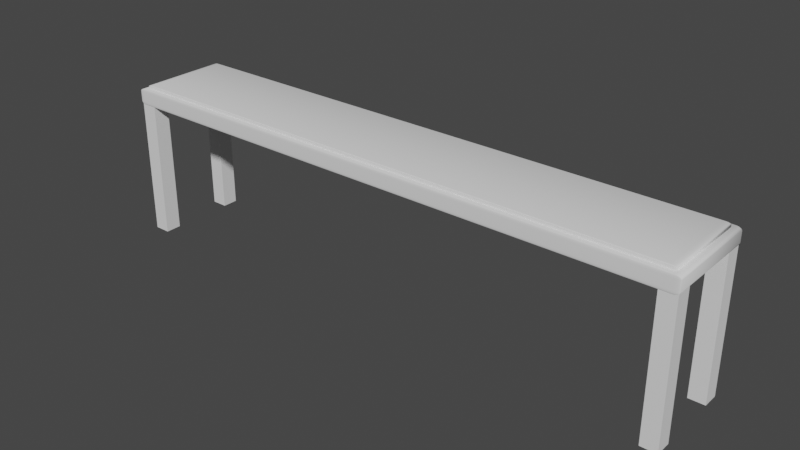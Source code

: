 # Source: Bar_bench.blend  (saved by Blender 2.80.74; exported with 4.5.12 LTS)
import bpy
from mathutils import Matrix  # noqa: F401  (used for matrix-valued properties, if any)

bpy.ops.wm.read_factory_settings(use_empty=True)
scene = bpy.context.scene
scene.name = 'Scene'

# ---- collections
col_collection = bpy.data.collections.new('Collection'); scene.collection.children.link(col_collection)

# ---- world
world_world = bpy.data.worlds.new('World'); scene.world = world_world
world_world.use_nodes = True; world_world.node_tree.nodes.clear()
_N = world_world.node_tree.nodes; _L = world_world.node_tree.links
n0 = _N.new('ShaderNodeOutputWorld'); n0.name = 'World Output'; n0.location = (300, 300)
n1 = _N.new('ShaderNodeBackground'); n1.name = 'Background'; n1.location = (10, 300)
n1.inputs[0].default_value = (0.05088, 0.05088, 0.05088, 1.0)
_L.new(n1.outputs[0], n0.inputs[0])
n0.is_active_output = True
world_world.color = (0.05088, 0.05088, 0.05088)
world_world.use_sun_shadow = False
world_world.sun_shadow_jitter_overblur = 0.0

# ---- meshes
me_cube_007 = bpy.data.meshes.new('Cube.007')
me_cube_007.from_pydata([(-1.0, -1.0, -1.0), (-1.0, -1.0, 1.0), (-1.0, 1.0, -1.0), (-1.0, 1.0, 1.0), (1.0, -1.0, -1.0), (1.0, -1.0, 1.0), (1.0, 1.0, -1.0), (1.0, 1.0, 1.0), (-0.5624, 10.95, 1.01), (-0.5624, 10.87, 0.9646), (-1.257, 10.87, 1.01), (-0.5624, 10.94, 0.9959), (-0.5624, 10.93, 0.9832), (-0.7772, 10.94, 1.01), (-0.7829, 10.94, 0.9954), (-0.7757, 10.93, 0.9839), (-0.9709, 10.93, 1.01), (-0.9618, 10.93, 0.9959), (-0.9302, 10.92, 0.9859), (-0.7772, 10.87, 0.9668), (-0.9709, 10.87, 0.9732), (-0.5624, 10.9, 0.9668), (-0.7842, 10.9, 0.9694), (-0.9615, 10.9, 0.9755), (-0.5624, 10.92, 0.9732), (-0.7763, 10.91, 0.9755), (-0.9302, 10.91, 0.9798), (-1.223, 10.9, 1.01), (-1.125, 10.92, 1.01), (-1.223, 10.87, 0.9959), (-1.183, 10.9, 0.9955), (-1.09, 10.91, 0.996), (-1.125, 10.87, 0.9832), (-1.089, 10.9, 0.9838), (-1.023, 10.91, 0.9859), (-0.5624, 10.87, 1.197), (-0.5624, 10.95, 1.152), (-1.257, 10.87, 1.152), (-0.5624, 10.9, 1.195), (-0.5624, 10.92, 1.188), (-0.7772, 10.87, 1.195), (-0.7829, 10.9, 1.192), (-0.7757, 10.91, 1.186), (-0.9709, 10.87, 1.188), (-0.9618, 10.9, 1.186), (-0.9302, 10.91, 1.182), (-0.7772, 10.94, 1.152), (-0.9709, 10.93, 1.152), (-0.5624, 10.94, 1.166), (-0.7842, 10.94, 1.166), (-0.9615, 10.93, 1.166), (-0.5624, 10.93, 1.178), (-0.7763, 10.93, 1.178), (-0.9302, 10.92, 1.176), (-1.223, 10.87, 1.166), (-1.125, 10.87, 1.178), (-1.223, 10.9, 1.152), (-1.183, 10.9, 1.166), (-1.09, 10.9, 1.178), (-1.125, 10.92, 1.152), (-1.089, 10.91, 1.166), (-1.023, 10.91, 1.176), (-1.257, -0.9788, 1.01), (-0.5624, -0.9788, 0.9646), (-0.5624, -1.053, 1.01), (-1.223, -0.9788, 0.9959), (-1.125, -0.9788, 0.9832), (-1.223, -1.002, 1.01), (-1.183, -1.002, 0.9954), (-1.09, -1.002, 0.9839), (-1.125, -1.023, 1.01), (-1.089, -1.022, 0.9959), (-1.023, -1.018, 0.9859), (-0.5624, -1.002, 0.9668), (-0.5624, -1.023, 0.9732), (-0.7772, -0.9788, 0.9668), (-0.7829, -1.003, 0.9694), (-0.7757, -1.022, 0.9755), (-0.9709, -0.9788, 0.9732), (-0.9618, -1.002, 0.9755), (-0.9302, -1.018, 0.9798), (-0.7772, -1.05, 1.01), (-0.9709, -1.039, 1.01), (-0.5624, -1.05, 0.9959), (-0.7842, -1.045, 0.9955), (-0.9615, -1.035, 0.996), (-0.5624, -1.039, 0.9832), (-0.7763, -1.035, 0.9838), (-0.9302, -1.028, 0.9859), (-1.257, -0.9788, 1.152), (-0.5624, -1.053, 1.152), (-0.5624, -0.9788, 1.197), (-1.223, -1.002, 1.152), (-1.125, -1.023, 1.152), (-1.223, -0.9788, 1.166), (-1.183, -1.003, 1.166), (-1.09, -1.022, 1.166), (-1.125, -0.9788, 1.178), (-1.089, -1.002, 1.178), (-1.023, -1.018, 1.176), (-0.5624, -1.05, 1.166), (-0.5624, -1.039, 1.178), (-0.7772, -1.05, 1.152), (-0.7829, -1.045, 1.166), (-0.7757, -1.035, 1.178), (-0.9709, -1.039, 1.152), (-0.9618, -1.035, 1.166), (-0.9302, -1.028, 1.176), (-0.7772, -0.9788, 1.195), (-0.9709, -0.9788, 1.188), (-0.5624, -1.002, 1.195), (-0.7842, -1.002, 1.192), (-0.9615, -1.002, 1.186), (-0.5624, -1.023, 1.188), (-0.7763, -1.022, 1.186), (-0.9302, -1.018, 1.182), (70.05, 10.95, 1.01), (70.74, 10.87, 1.01), (70.05, 10.87, 0.9646), (70.26, 10.94, 1.01), (70.46, 10.93, 1.01), (70.05, 10.94, 0.9959), (70.27, 10.94, 0.9955), (70.45, 10.93, 0.996), (70.05, 10.93, 0.9832), (70.26, 10.93, 0.9838), (70.42, 10.92, 0.9859), (70.71, 10.87, 0.9959), (70.61, 10.87, 0.9832), (70.71, 10.9, 1.01), (70.67, 10.9, 0.9954), (70.58, 10.9, 0.9839), (70.61, 10.92, 1.01), (70.57, 10.91, 0.9959), (70.51, 10.91, 0.9859), (70.05, 10.9, 0.9668), (70.05, 10.92, 0.9732), (70.26, 10.87, 0.9668), (70.27, 10.9, 0.9694), (70.26, 10.91, 0.9755), (70.46, 10.87, 0.9732), (70.45, 10.9, 0.9755), (70.42, 10.91, 0.9798), (70.74, 10.87, 1.152), (70.05, 10.95, 1.152), (70.05, 10.87, 1.197), (70.71, 10.9, 1.152), (70.61, 10.92, 1.152), (70.71, 10.87, 1.166), (70.67, 10.9, 1.166), (70.58, 10.91, 1.166), (70.61, 10.87, 1.178), (70.57, 10.9, 1.178), (70.51, 10.91, 1.176), (70.05, 10.94, 1.166), (70.05, 10.93, 1.178), (70.26, 10.94, 1.152), (70.27, 10.94, 1.166), (70.26, 10.93, 1.178), (70.46, 10.93, 1.152), (70.45, 10.93, 1.166), (70.42, 10.92, 1.176), (70.26, 10.87, 1.195), (70.46, 10.87, 1.188), (70.05, 10.9, 1.195), (70.27, 10.9, 1.192), (70.45, 10.9, 1.186), (70.05, 10.92, 1.188), (70.26, 10.91, 1.186), (70.42, 10.91, 1.182), (70.74, -0.9788, 1.01), (70.05, -1.053, 1.01), (70.05, -0.9788, 0.9646), (70.71, -1.002, 1.01), (70.61, -1.023, 1.01), (70.71, -0.9788, 0.9959), (70.67, -1.003, 0.9955), (70.58, -1.022, 0.996), (70.61, -0.9788, 0.9832), (70.57, -1.002, 0.9838), (70.51, -1.018, 0.9859), (70.05, -1.05, 0.9959), (70.05, -1.039, 0.9832), (70.26, -1.05, 1.01), (70.27, -1.045, 0.9954), (70.26, -1.035, 0.9839), (70.46, -1.039, 1.01), (70.45, -1.035, 0.9959), (70.42, -1.028, 0.9859), (70.26, -0.9788, 0.9668), (70.46, -0.9788, 0.9732), (70.05, -1.002, 0.9668), (70.27, -1.002, 0.9694), (70.45, -1.002, 0.9755), (70.05, -1.023, 0.9732), (70.26, -1.022, 0.9755), (70.42, -1.018, 0.9798), (70.05, -0.9788, 1.197), (70.05, -1.053, 1.152), (70.74, -0.9788, 1.152), (70.05, -1.002, 1.195), (70.05, -1.023, 1.188), (70.26, -0.9788, 1.195), (70.27, -1.003, 1.192), (70.26, -1.022, 1.186), (70.46, -0.9788, 1.188), (70.45, -1.002, 1.186), (70.42, -1.018, 1.182), (70.26, -1.05, 1.152), (70.46, -1.039, 1.152), (70.05, -1.05, 1.166), (70.27, -1.045, 1.166), (70.45, -1.035, 1.166), (70.05, -1.039, 1.178), (70.26, -1.035, 1.178), (70.42, -1.028, 1.176), (70.71, -0.9788, 1.166), (70.61, -0.9788, 1.178), (70.71, -1.002, 1.152), (70.67, -1.002, 1.166), (70.58, -1.002, 1.178), (70.61, -1.023, 1.152), (70.57, -1.022, 1.166), (70.51, -1.018, 1.176), (-1.0, 8.761, -1.0), (-1.0, 8.761, 1.0), (-1.0, 10.76, -1.0), (-1.0, 10.76, 1.0), (1.0, 8.761, -1.0), (1.0, 8.761, 1.0), (1.0, 10.76, -1.0), (1.0, 10.76, 1.0), (68.66, 8.761, -1.0), (68.66, 8.761, 1.0), (68.66, 10.76, -1.0), (68.66, 10.76, 1.0), (70.66, 8.761, -1.0), (70.66, 8.761, 1.0), (70.66, 10.76, -1.0), (70.66, 10.76, 1.0), (68.66, -1.0, -1.0), (68.66, -1.0, 1.0), (68.66, 1.0, -1.0), (68.66, 1.0, 1.0), (70.66, -1.0, -1.0), (70.66, -1.0, 1.0), (70.66, 1.0, -1.0), (70.66, 1.0, 1.0)], [], [(0, 1, 3, 2), (2, 3, 7, 6), (6, 7, 5, 4), (4, 5, 1, 0), (2, 6, 4, 0), (7, 3, 1, 5), (145, 35, 91, 197), (199, 170, 117, 143), (90, 64, 171, 198), (9, 118, 172, 63), (37, 10, 62, 89), (8, 11, 14, 13), (11, 12, 15, 14), (12, 24, 25, 15), (13, 14, 17, 16), (14, 15, 18, 17), (15, 25, 26, 18), (9, 19, 22, 21), (19, 20, 23, 22), (20, 32, 33, 23), (21, 22, 25, 24), (22, 23, 26, 25), (23, 33, 34, 26), (10, 27, 30, 29), (27, 28, 31, 30), (28, 16, 17, 31), (29, 30, 33, 32), (30, 31, 34, 33), (31, 17, 18, 34), (18, 26, 34), (35, 38, 41, 40), (38, 39, 42, 41), (39, 51, 52, 42), (40, 41, 44, 43), (41, 42, 45, 44), (42, 52, 53, 45), (36, 46, 49, 48), (46, 47, 50, 49), (47, 59, 60, 50), (48, 49, 52, 51), (49, 50, 53, 52), (50, 60, 61, 53), (37, 54, 57, 56), (54, 55, 58, 57), (55, 43, 44, 58), (56, 57, 60, 59), (57, 58, 61, 60), (58, 44, 45, 61), (45, 53, 61), (62, 65, 68, 67), (65, 66, 69, 68), (66, 78, 79, 69), (67, 68, 71, 70), (68, 69, 72, 71), (69, 79, 80, 72), (63, 73, 76, 75), (73, 74, 77, 76), (74, 86, 87, 77), (75, 76, 79, 78), (76, 77, 80, 79), (77, 87, 88, 80), (64, 81, 84, 83), (81, 82, 85, 84), (82, 70, 71, 85), (83, 84, 87, 86), (84, 85, 88, 87), (85, 71, 72, 88), (72, 80, 88), (89, 92, 95, 94), (92, 93, 96, 95), (93, 105, 106, 96), (94, 95, 98, 97), (95, 96, 99, 98), (96, 106, 107, 99), (90, 100, 103, 102), (100, 101, 104, 103), (101, 113, 114, 104), (102, 103, 106, 105), (103, 104, 107, 106), (104, 114, 115, 107), (91, 108, 111, 110), (108, 109, 112, 111), (109, 97, 98, 112), (110, 111, 114, 113), (111, 112, 115, 114), (112, 98, 99, 115), (99, 107, 115), (116, 119, 122, 121), (119, 120, 123, 122), (120, 132, 133, 123), (121, 122, 125, 124), (122, 123, 126, 125), (123, 133, 134, 126), (117, 127, 130, 129), (127, 128, 131, 130), (128, 140, 141, 131), (129, 130, 133, 132), (130, 131, 134, 133), (131, 141, 142, 134), (118, 135, 138, 137), (135, 136, 139, 138), (136, 124, 125, 139), (137, 138, 141, 140), (138, 139, 142, 141), (139, 125, 126, 142), (126, 134, 142), (143, 146, 149, 148), (146, 147, 150, 149), (147, 159, 160, 150), (148, 149, 152, 151), (149, 150, 153, 152), (150, 160, 161, 153), (144, 154, 157, 156), (154, 155, 158, 157), (155, 167, 168, 158), (156, 157, 160, 159), (157, 158, 161, 160), (158, 168, 169, 161), (145, 162, 165, 164), (162, 163, 166, 165), (163, 151, 152, 166), (164, 165, 168, 167), (165, 166, 169, 168), (166, 152, 153, 169), (153, 161, 169), (170, 173, 176, 175), (173, 174, 177, 176), (174, 186, 187, 177), (175, 176, 179, 178), (176, 177, 180, 179), (177, 187, 188, 180), (171, 181, 184, 183), (181, 182, 185, 184), (182, 194, 195, 185), (183, 184, 187, 186), (184, 185, 188, 187), (185, 195, 196, 188), (172, 189, 192, 191), (189, 190, 193, 192), (190, 178, 179, 193), (191, 192, 195, 194), (192, 193, 196, 195), (193, 179, 180, 196), (180, 188, 196), (197, 200, 203, 202), (200, 201, 204, 203), (201, 213, 214, 204), (202, 203, 206, 205), (203, 204, 207, 206), (204, 214, 215, 207), (198, 208, 211, 210), (208, 209, 212, 211), (209, 221, 222, 212), (210, 211, 214, 213), (211, 212, 215, 214), (212, 222, 223, 215), (199, 216, 219, 218), (216, 217, 220, 219), (217, 205, 206, 220), (218, 219, 222, 221), (219, 220, 223, 222), (220, 206, 207, 223), (207, 215, 223), (145, 197, 202, 162), (162, 202, 205, 163), (163, 205, 217, 151), (151, 217, 216, 148), (148, 216, 199, 143), (35, 145, 164, 38), (38, 164, 167, 39), (39, 167, 155, 51), (51, 155, 154, 48), (48, 154, 144, 36), (10, 37, 56, 27), (27, 56, 59, 28), (28, 59, 47, 16), (16, 47, 46, 13), (13, 46, 36, 8), (198, 171, 183, 208), (208, 183, 186, 209), (209, 186, 174, 221), (221, 174, 173, 218), (218, 173, 170, 199), (64, 90, 102, 81), (81, 102, 105, 82), (82, 105, 93, 70), (70, 93, 92, 67), (67, 92, 89, 62), (116, 144, 156, 119), (119, 156, 159, 120), (120, 159, 147, 132), (132, 147, 146, 129), (129, 146, 143, 117), (63, 172, 191, 73), (73, 191, 194, 74), (74, 194, 182, 86), (86, 182, 181, 83), (83, 181, 171, 64), (9, 63, 75, 19), (19, 75, 78, 20), (20, 78, 66, 32), (32, 66, 65, 29), (29, 65, 62, 10), (197, 91, 110, 200), (200, 110, 113, 201), (201, 113, 101, 213), (213, 101, 100, 210), (210, 100, 90, 198), (172, 118, 137, 189), (189, 137, 140, 190), (190, 140, 128, 178), (178, 128, 127, 175), (175, 127, 117, 170), (118, 9, 21, 135), (135, 21, 24, 136), (136, 24, 12, 124), (124, 12, 11, 121), (121, 11, 8, 116), (91, 35, 40, 108), (108, 40, 43, 109), (109, 43, 55, 97), (97, 55, 54, 94), (94, 54, 37, 89), (144, 116, 8, 36), (224, 225, 227, 226), (226, 227, 231, 230), (230, 231, 229, 228), (228, 229, 225, 224), (226, 230, 228, 224), (231, 227, 225, 229), (232, 233, 235, 234), (234, 235, 239, 238), (238, 239, 237, 236), (236, 237, 233, 232), (234, 238, 236, 232), (239, 235, 233, 237), (240, 241, 243, 242), (242, 243, 247, 246), (246, 247, 245, 244), (244, 245, 241, 240), (242, 246, 244, 240), (247, 243, 241, 245)])
me_cube_007.polygons.foreach_set('use_smooth', [0, 0, 0, 0, 0, 0, 1, 1, 1, 1, 1, 1, 1, 1, 1, 1, 1, 1, 1, 1, 1, 1, 1, 1, 1, 1, 1, 1, 1, 1, 1, 1, 1, 1, 1, 1, 1, 1, 1, 1, 1, 1, 1, 1, 1, 1, 1, 1, 1, 1, 1, 1, 1, 1, 1, 1, 1, 1, 1, 1, 1, 1, 1, 1, 1, 1, 1, 1, 1, 1, 1, 1, 1, 1, 1, 1, 1, 1, 1, 1, 1, 1, 1, 1, 1, 1, 1, 1, 1, 1, 1, 1, 1, 1, 1, 1, 1, 1, 1, 1, 1, 1, 1, 1, 1, 1, 1, 1, 1, 1, 1, 1, 1, 1, 1, 1, 1, 1, 1, 1, 1, 1, 1, 1, 1, 1, 1, 1, 1, 1, 1, 1, 1, 1, 1, 1, 1, 1, 1, 1, 1, 1, 1, 1, 1, 1, 1, 1, 1, 1, 1, 1, 1, 1, 1, 1, 1, 1, 1, 1, 1, 1, 1, 1, 1, 1, 1, 1, 1, 1, 1, 1, 1, 1, 1, 1, 1, 1, 1, 1, 1, 1, 1, 1, 1, 1, 1, 1, 1, 1, 1, 1, 1, 1, 1, 1, 1, 1, 1, 1, 1, 1, 1, 1, 1, 1, 1, 1, 1, 1, 1, 1, 1, 1, 1, 1, 1, 1, 1, 1, 1, 1, 1, 1, 0, 0, 0, 0, 0, 0, 0, 0, 0, 0, 0, 0, 0, 0, 0, 0, 0, 0])
_uv = me_cube_007.uv_layers.new(name='UVMap')
_uv.uv.foreach_set('vector', [0.375, 0.0, 0.625, 0.0, 0.625, 0.25, 0.375, 0.25, 0.375, 0.25, 0.625, 0.25, 0.625, 0.5, 0.375, 0.5, 0.375, 0.5, 0.625, 0.5, 0.625, 0.75, 0.375, 0.75, 0.375, 0.75, 0.625, 0.75, 0.625, 1.0, 0.375, 1.0, 0.125, 0.5, 0.375, 0.5, 0.375, 0.75, 0.125, 0.75, 0.625, 0.5, 0.875, 0.5, 0.875, 0.75, 0.625, 0.75, 0.3774, 0.7516, 0.6226, 0.7516, 0.6226, 0.9984, 0.3774, 0.9984, 0.4237, 0.5016, 0.5763, 0.5016, 0.5763, 0.7484, 0.4237, 0.7484, 0.4237, 0.2524, 0.5763, 0.2524, 0.5763, 0.4976, 0.4237, 0.4976, 0.3774, 0.001552, 0.6226, 0.001552, 0.6226, 0.2484, 0.3774, 0.2484, 0.1737, 0.5016, 0.3263, 0.5016, 0.3263, 0.7484, 0.1737, 0.7484, 0.8263, 0.7476, 0.8413, 0.7476, 0.8418, 0.7484, 0.8263, 0.7483, 0.8413, 0.7476, 0.8549, 0.7476, 0.8542, 0.7483, 0.8418, 0.7484, 0.8549, 0.7476, 0.875, 0.7476, 0.875, 0.7483, 0.8542, 0.7483, 0.8263, 0.7483, 0.8418, 0.7484, 0.8413, 0.749, 0.8263, 0.749, 0.8418, 0.7484, 0.8542, 0.7483, 0.8521, 0.7489, 0.8413, 0.749, 0.8542, 0.7483, 0.875, 0.7483, 0.875, 0.7489, 0.8521, 0.7489, 0.3774, 0.001552, 0.3767, 0.001552, 0.3766, 0.001059, 0.3774, 0.001072, 0.3767, 0.001552, 0.376, 0.001552, 0.376, 0.001076, 0.3766, 0.001059, 0.376, 0.001552, 0.375, 0.001552, 0.375, 0.001074, 0.376, 0.001076, 0.3774, 0.001072, 0.3766, 0.001059, 0.3767, 0.00066, 0.3774, 0.0006398, 0.3766, 0.001059, 0.376, 0.001076, 0.3761, 0.0007307, 0.3767, 0.00066, 0.376, 0.001076, 0.375, 0.001074, 0.375, 0.0007307, 0.3761, 0.0007307, 0.3263, 0.5016, 0.3263, 0.5011, 0.3417, 0.5011, 0.3413, 0.5016, 0.3263, 0.5011, 0.3263, 0.5006, 0.3412, 0.5007, 0.3417, 0.5011, 0.3263, 0.5006, 0.3263, 0.5, 0.3413, 0.5, 0.3412, 0.5007, 0.3413, 0.5016, 0.3417, 0.5011, 0.3543, 0.5011, 0.3549, 0.5016, 0.3417, 0.5011, 0.3412, 0.5007, 0.3521, 0.5007, 0.3543, 0.5011, 0.3412, 0.5007, 0.3413, 0.5, 0.3521, 0.5, 0.3521, 0.5007, 0.8521, 0.7489, 0.875, 0.7489, 0.8521, 0.75, 0.6226, 0.7516, 0.6226, 0.7511, 0.6234, 0.7511, 0.6233, 0.7516, 0.6226, 0.7511, 0.6226, 0.7506, 0.6233, 0.7507, 0.6234, 0.7511, 0.6226, 0.7506, 0.6226, 0.75, 0.6233, 0.75, 0.6233, 0.7507, 0.6233, 0.7516, 0.6234, 0.7511, 0.624, 0.7511, 0.624, 0.7516, 0.6234, 0.7511, 0.6233, 0.7507, 0.6239, 0.7507, 0.624, 0.7511, 0.6233, 0.7507, 0.6233, 0.75, 0.6239, 0.75, 0.6239, 0.7507, 0.6737, 0.7476, 0.6737, 0.7483, 0.6583, 0.7484, 0.6587, 0.7476, 0.6737, 0.7483, 0.6737, 0.749, 0.6588, 0.749, 0.6583, 0.7484, 0.6737, 0.749, 0.6737, 0.75, 0.6587, 0.75, 0.6588, 0.749, 0.6587, 0.7476, 0.6583, 0.7484, 0.6457, 0.7483, 0.6451, 0.7476, 0.6583, 0.7484, 0.6588, 0.749, 0.6479, 0.7489, 0.6457, 0.7483, 0.6588, 0.749, 0.6587, 0.75, 0.6479, 0.75, 0.6479, 0.7489, 0.1737, 0.5016, 0.1587, 0.5016, 0.1582, 0.5011, 0.1737, 0.5011, 0.1587, 0.5016, 0.1451, 0.5016, 0.1458, 0.5011, 0.1582, 0.5011, 0.1451, 0.5016, 0.125, 0.5016, 0.125, 0.5011, 0.1458, 0.5011, 0.1737, 0.5011, 0.1582, 0.5011, 0.1587, 0.5007, 0.1737, 0.5006, 0.1582, 0.5011, 0.1458, 0.5011, 0.1479, 0.5007, 0.1587, 0.5007, 0.1458, 0.5011, 0.125, 0.5011, 0.125, 0.5007, 0.1479, 0.5007, 0.6239, 0.7507, 0.6239, 0.75, 0.625, 0.7507, 0.3263, 0.7484, 0.3413, 0.7484, 0.3418, 0.7489, 0.3263, 0.7489, 0.3413, 0.7484, 0.3549, 0.7484, 0.3542, 0.7489, 0.3418, 0.7489, 0.3549, 0.7484, 0.375, 0.7484, 0.375, 0.7489, 0.3542, 0.7489, 0.3263, 0.7489, 0.3418, 0.7489, 0.3413, 0.7493, 0.3263, 0.7494, 0.3418, 0.7489, 0.3542, 0.7489, 0.3521, 0.7493, 0.3413, 0.7493, 0.3542, 0.7489, 0.375, 0.7489, 0.375, 0.7493, 0.3521, 0.7493, 0.3774, 0.2484, 0.3774, 0.2489, 0.3766, 0.2489, 0.3767, 0.2484, 0.3774, 0.2489, 0.3774, 0.2494, 0.3767, 0.2493, 0.3766, 0.2489, 0.3774, 0.2494, 0.3774, 0.25, 0.3767, 0.25, 0.3767, 0.2493, 0.3767, 0.2484, 0.3766, 0.2489, 0.376, 0.2489, 0.376, 0.2484, 0.3766, 0.2489, 0.3767, 0.2493, 0.3761, 0.2493, 0.376, 0.2489, 0.3767, 0.2493, 0.3767, 0.25, 0.3761, 0.25, 0.3761, 0.2493, 0.5763, 0.2524, 0.5763, 0.2517, 0.5917, 0.2516, 0.5913, 0.2524, 0.5763, 0.2517, 0.5763, 0.251, 0.5912, 0.251, 0.5917, 0.2516, 0.5763, 0.251, 0.5763, 0.25, 0.5913, 0.25, 0.5912, 0.251, 0.5913, 0.2524, 0.5917, 0.2516, 0.6043, 0.2517, 0.6049, 0.2524, 0.5917, 0.2516, 0.5912, 0.251, 0.6021, 0.2511, 0.6043, 0.2517, 0.5912, 0.251, 0.5913, 0.25, 0.6021, 0.25, 0.6021, 0.2511, 0.3521, 0.7493, 0.375, 0.7493, 0.3521, 0.75, 0.1737, 0.7484, 0.1737, 0.7489, 0.1583, 0.7489, 0.1587, 0.7484, 0.1737, 0.7489, 0.1737, 0.7494, 0.1588, 0.7493, 0.1583, 0.7489, 0.1737, 0.7494, 0.1737, 0.75, 0.1587, 0.75, 0.1588, 0.7493, 0.1587, 0.7484, 0.1583, 0.7489, 0.1457, 0.7489, 0.1451, 0.7484, 0.1583, 0.7489, 0.1588, 0.7493, 0.1479, 0.7493, 0.1457, 0.7489, 0.1588, 0.7493, 0.1587, 0.75, 0.1479, 0.75, 0.1479, 0.7493, 0.4237, 0.2524, 0.4087, 0.2524, 0.4082, 0.2516, 0.4237, 0.2517, 0.4087, 0.2524, 0.3951, 0.2524, 0.3958, 0.2517, 0.4082, 0.2516, 0.3951, 0.2524, 0.375, 0.2524, 0.375, 0.2517, 0.3958, 0.2517, 0.4237, 0.2517, 0.4082, 0.2516, 0.4087, 0.251, 0.4237, 0.251, 0.4082, 0.2516, 0.3958, 0.2517, 0.3979, 0.2511, 0.4087, 0.251, 0.3958, 0.2517, 0.375, 0.2517, 0.375, 0.2511, 0.3979, 0.2511, 0.6226, 0.9984, 0.6233, 0.9984, 0.6234, 0.9989, 0.6226, 0.9989, 0.6233, 0.9984, 0.624, 0.9984, 0.624, 0.9989, 0.6234, 0.9989, 0.624, 0.9984, 0.625, 0.9984, 0.625, 0.9989, 0.624, 0.9989, 0.6226, 0.9989, 0.6234, 0.9989, 0.6233, 0.9993, 0.6226, 0.9994, 0.6234, 0.9989, 0.624, 0.9989, 0.6239, 0.9993, 0.6233, 0.9993, 0.624, 0.9989, 0.625, 0.9989, 0.625, 0.9993, 0.6239, 0.9993, 0.1479, 0.7493, 0.1479, 0.75, 0.125, 0.7493, 0.8263, 0.5024, 0.8263, 0.5017, 0.8417, 0.5016, 0.8413, 0.5024, 0.8263, 0.5017, 0.8263, 0.501, 0.8412, 0.501, 0.8417, 0.5016, 0.8263, 0.501, 0.8263, 0.5, 0.8413, 0.5, 0.8412, 0.501, 0.8413, 0.5024, 0.8417, 0.5016, 0.8543, 0.5017, 0.8549, 0.5024, 0.8417, 0.5016, 0.8412, 0.501, 0.8521, 0.5011, 0.8543, 0.5017, 0.8412, 0.501, 0.8413, 0.5, 0.8521, 0.5, 0.8521, 0.5011, 0.5763, 0.7484, 0.5913, 0.7484, 0.5918, 0.7489, 0.5763, 0.7489, 0.5913, 0.7484, 0.6049, 0.7484, 0.6042, 0.7489, 0.5918, 0.7489, 0.6049, 0.7484, 0.625, 0.7484, 0.625, 0.7489, 0.6042, 0.7489, 0.5763, 0.7489, 0.5918, 0.7489, 0.5913, 0.7493, 0.5763, 0.7494, 0.5918, 0.7489, 0.6042, 0.7489, 0.6021, 0.7493, 0.5913, 0.7493, 0.6042, 0.7489, 0.625, 0.7489, 0.625, 0.7493, 0.6021, 0.7493, 0.6226, 0.001552, 0.6226, 0.001072, 0.6234, 0.001057, 0.6233, 0.001552, 0.6226, 0.001072, 0.6226, 0.0006398, 0.6233, 0.0006608, 0.6234, 0.001057, 0.6226, 0.0006398, 0.6226, 0.0, 0.6233, 0.0, 0.6233, 0.0006608, 0.6233, 0.001552, 0.6234, 0.001057, 0.624, 0.001074, 0.624, 0.001552, 0.6234, 0.001057, 0.6233, 0.0006608, 0.6239, 0.0007307, 0.624, 0.001074, 0.6233, 0.0006608, 0.6233, 0.0, 0.6239, 0.0, 0.6239, 0.0007307, 0.8521, 0.5011, 0.8521, 0.5, 0.875, 0.5011, 0.4237, 0.7484, 0.4237, 0.7489, 0.4083, 0.7489, 0.4087, 0.7484, 0.4237, 0.7489, 0.4237, 0.7494, 0.4088, 0.7493, 0.4083, 0.7489, 0.4237, 0.7494, 0.4237, 0.75, 0.4087, 0.75, 0.4088, 0.7493, 0.4087, 0.7484, 0.4083, 0.7489, 0.3957, 0.7489, 0.3951, 0.7484, 0.4083, 0.7489, 0.4088, 0.7493, 0.3979, 0.7493, 0.3957, 0.7489, 0.4088, 0.7493, 0.4087, 0.75, 0.3979, 0.75, 0.3979, 0.7493, 0.6737, 0.5024, 0.6587, 0.5024, 0.6582, 0.5016, 0.6737, 0.5017, 0.6587, 0.5024, 0.6451, 0.5024, 0.6458, 0.5017, 0.6582, 0.5016, 0.6451, 0.5024, 0.625, 0.5024, 0.625, 0.5017, 0.6458, 0.5017, 0.6737, 0.5017, 0.6582, 0.5016, 0.6587, 0.501, 0.6737, 0.501, 0.6582, 0.5016, 0.6458, 0.5017, 0.6479, 0.5011, 0.6587, 0.501, 0.6458, 0.5017, 0.625, 0.5017, 0.625, 0.5011, 0.6479, 0.5011, 0.3774, 0.7516, 0.3767, 0.7516, 0.3766, 0.7511, 0.3774, 0.7511, 0.3767, 0.7516, 0.376, 0.7516, 0.376, 0.7511, 0.3766, 0.7511, 0.376, 0.7516, 0.375, 0.7516, 0.375, 0.7511, 0.376, 0.7511, 0.3774, 0.7511, 0.3766, 0.7511, 0.3767, 0.7507, 0.3774, 0.7506, 0.3766, 0.7511, 0.376, 0.7511, 0.3761, 0.7507, 0.3767, 0.7507, 0.376, 0.7511, 0.375, 0.7511, 0.375, 0.7507, 0.3761, 0.7507, 0.3979, 0.7493, 0.3979, 0.75, 0.375, 0.7493, 0.5763, 0.5016, 0.5763, 0.5011, 0.5917, 0.5011, 0.5913, 0.5016, 0.5763, 0.5011, 0.5763, 0.5006, 0.5912, 0.5007, 0.5917, 0.5011, 0.5763, 0.5006, 0.5763, 0.499, 0.5913, 0.499, 0.5912, 0.5007, 0.5913, 0.5016, 0.5917, 0.5011, 0.6043, 0.5011, 0.6049, 0.5016, 0.5917, 0.5011, 0.5912, 0.5007, 0.6021, 0.5007, 0.6043, 0.5011, 0.5912, 0.5007, 0.5913, 0.499, 0.6021, 0.4989, 0.6021, 0.5007, 0.5763, 0.4976, 0.5913, 0.4976, 0.5918, 0.4984, 0.5763, 0.4983, 0.5913, 0.4976, 0.6049, 0.4976, 0.6042, 0.4983, 0.5918, 0.4984, 0.6049, 0.4976, 0.625, 0.4976, 0.625, 0.4983, 0.6042, 0.4983, 0.5763, 0.4983, 0.5918, 0.4984, 0.5913, 0.499, 0.5763, 0.499, 0.5918, 0.4984, 0.6042, 0.4983, 0.6021, 0.4989, 0.5913, 0.499, 0.6042, 0.4983, 0.625, 0.4983, 0.625, 0.4989, 0.6021, 0.4989, 0.6226, 0.2484, 0.6233, 0.2484, 0.6234, 0.2489, 0.6226, 0.2489, 0.6233, 0.2484, 0.624, 0.2484, 0.624, 0.2489, 0.6234, 0.2489, 0.624, 0.2484, 0.625, 0.2484, 0.625, 0.2489, 0.624, 0.2489, 0.6226, 0.2489, 0.6234, 0.2489, 0.6233, 0.2493, 0.6226, 0.2494, 0.6234, 0.2489, 0.624, 0.2489, 0.6239, 0.2493, 0.6233, 0.2493, 0.624, 0.2489, 0.625, 0.2489, 0.625, 0.2493, 0.6239, 0.2493, 0.6021, 0.5007, 0.6021, 0.5, 0.625, 0.5007, 0.3774, 0.9984, 0.3774, 0.9989, 0.3766, 0.9989, 0.3767, 0.9984, 0.3774, 0.9989, 0.3774, 0.9994, 0.3767, 0.9993, 0.3766, 0.9989, 0.3774, 0.9994, 0.3774, 1.0, 0.3767, 1.0, 0.3767, 0.9993, 0.3767, 0.9984, 0.3766, 0.9989, 0.376, 0.9989, 0.376, 0.9984, 0.3766, 0.9989, 0.3767, 0.9993, 0.3761, 0.9993, 0.376, 0.9989, 0.3767, 0.9993, 0.3767, 1.0, 0.3761, 1.0, 0.3761, 0.9993, 0.4237, 0.4976, 0.4237, 0.4983, 0.4083, 0.4984, 0.4087, 0.4976, 0.4237, 0.4983, 0.4237, 0.499, 0.4088, 0.499, 0.4083, 0.4984, 0.4237, 0.499, 0.4237, 0.5006, 0.4087, 0.5007, 0.4088, 0.499, 0.4087, 0.4976, 0.4083, 0.4984, 0.3957, 0.4983, 0.3951, 0.4976, 0.4083, 0.4984, 0.4088, 0.499, 0.3979, 0.4989, 0.3957, 0.4983, 0.4088, 0.499, 0.4087, 0.5007, 0.3979, 0.5007, 0.3979, 0.4989, 0.4237, 0.5016, 0.4087, 0.5016, 0.4082, 0.5011, 0.4237, 0.5011, 0.4087, 0.5016, 0.3951, 0.5016, 0.3958, 0.5011, 0.4082, 0.5011, 0.3951, 0.5016, 0.375, 0.5016, 0.375, 0.5011, 0.3958, 0.5011, 0.4237, 0.5011, 0.4082, 0.5011, 0.4087, 0.5007, 0.4237, 0.5006, 0.4082, 0.5011, 0.3958, 0.5011, 0.3979, 0.5007, 0.4087, 0.5007, 0.3958, 0.5011, 0.375, 0.5011, 0.375, 0.5007, 0.3979, 0.5007, 0.3761, 0.9993, 0.3761, 1.0, 0.375, 0.9993, 0.3774, 0.7516, 0.3774, 0.9984, 0.3767, 0.9984, 0.3767, 0.7516, 0.3767, 0.7516, 0.3767, 0.9984, 0.376, 0.9984, 0.376, 0.7516, 0.376, 0.7516, 0.376, 0.9984, 0.375, 0.9984, 0.375, 0.7516, 0.3951, 0.7484, 0.3951, 0.5016, 0.4087, 0.5016, 0.4087, 0.7484, 0.4087, 0.7484, 0.4087, 0.5016, 0.4237, 0.5016, 0.4237, 0.7484, 0.6226, 0.7516, 0.3774, 0.7516, 0.3774, 0.7511, 0.6226, 0.7511, 0.6226, 0.7511, 0.3774, 0.7511, 0.3774, 0.7506, 0.6226, 0.7506, 0.6226, 0.7506, 0.3774, 0.7506, 0.3774, 0.75, 0.6226, 0.75, 0.6451, 0.7476, 0.6451, 0.5024, 0.6587, 0.5024, 0.6587, 0.7476, 0.6587, 0.7476, 0.6587, 0.5024, 0.6737, 0.5024, 0.6737, 0.7476, 0.3263, 0.5016, 0.1737, 0.5016, 0.1737, 0.5011, 0.3263, 0.5011, 0.3263, 0.5011, 0.1737, 0.5011, 0.1737, 0.5006, 0.3263, 0.5006, 0.3263, 0.5006, 0.1737, 0.5006, 0.1737, 0.5, 0.3263, 0.5, 0.8263, 0.749, 0.6737, 0.749, 0.6737, 0.7483, 0.8263, 0.7483, 0.8263, 0.7483, 0.6737, 0.7483, 0.6737, 0.7476, 0.8263, 0.7476, 0.4237, 0.4976, 0.5763, 0.4976, 0.5763, 0.4983, 0.4237, 0.4983, 0.4237, 0.4983, 0.5763, 0.4983, 0.5763, 0.499, 0.4237, 0.499, 0.4237, 0.499, 0.5763, 0.499, 0.5763, 0.5006, 0.4237, 0.5006, 0.4237, 0.5006, 0.5763, 0.5006, 0.5763, 0.5011, 0.4237, 0.5011, 0.4237, 0.5011, 0.5763, 0.5011, 0.5763, 0.5016, 0.4237, 0.5016, 0.5763, 0.2524, 0.4237, 0.2524, 0.4237, 0.2517, 0.5763, 0.2517, 0.5763, 0.2517, 0.4237, 0.2517, 0.4237, 0.251, 0.5763, 0.251, 0.5763, 0.251, 0.4237, 0.251, 0.4237, 0.25, 0.5763, 0.25, 0.3263, 0.7494, 0.1737, 0.7494, 0.1737, 0.7489, 0.3263, 0.7489, 0.3263, 0.7489, 0.1737, 0.7489, 0.1737, 0.7484, 0.3263, 0.7484, 0.8263, 0.5024, 0.6737, 0.5024, 0.6737, 0.5017, 0.8263, 0.5017, 0.8263, 0.5017, 0.6737, 0.5017, 0.6737, 0.501, 0.8263, 0.501, 0.8263, 0.501, 0.6737, 0.501, 0.6737, 0.5, 0.8263, 0.5, 0.5763, 0.7494, 0.4237, 0.7494, 0.4237, 0.7489, 0.5763, 0.7489, 0.5763, 0.7489, 0.4237, 0.7489, 0.4237, 0.7484, 0.5763, 0.7484, 0.3774, 0.2484, 0.6226, 0.2484, 0.6226, 0.2489, 0.3774, 0.2489, 0.3774, 0.2489, 0.6226, 0.2489, 0.6226, 0.2494, 0.3774, 0.2494, 0.3774, 0.2494, 0.6226, 0.2494, 0.6226, 0.25, 0.3774, 0.25, 0.6049, 0.2524, 0.6049, 0.4976, 0.5913, 0.4976, 0.5913, 0.2524, 0.5913, 0.2524, 0.5913, 0.4976, 0.5763, 0.4976, 0.5763, 0.2524, 0.3774, 0.001552, 0.3774, 0.2484, 0.3767, 0.2484, 0.3767, 0.001552, 0.3767, 0.001552, 0.3767, 0.2484, 0.376, 0.2484, 0.376, 0.001552, 0.376, 0.001552, 0.376, 0.2484, 0.375, 0.2484, 0.375, 0.001552, 0.3549, 0.5016, 0.3549, 0.7484, 0.3413, 0.7484, 0.3413, 0.5016, 0.3413, 0.5016, 0.3413, 0.7484, 0.3263, 0.7484, 0.3263, 0.5016, 0.3774, 0.9984, 0.6226, 0.9984, 0.6226, 0.9989, 0.3774, 0.9989, 0.3774, 0.9989, 0.6226, 0.9989, 0.6226, 0.9994, 0.3774, 0.9994, 0.3774, 0.9994, 0.6226, 0.9994, 0.6226, 1.0, 0.3774, 1.0, 0.3951, 0.4976, 0.3951, 0.2524, 0.4087, 0.2524, 0.4087, 0.4976, 0.4087, 0.4976, 0.4087, 0.2524, 0.4237, 0.2524, 0.4237, 0.4976, 0.6226, 0.2484, 0.6226, 0.001552, 0.6233, 0.001552, 0.6233, 0.2484, 0.6233, 0.2484, 0.6233, 0.001552, 0.624, 0.001552, 0.624, 0.2484, 0.624, 0.2484, 0.624, 0.001552, 0.625, 0.001552, 0.625, 0.2484, 0.6049, 0.5016, 0.6049, 0.7484, 0.5913, 0.7484, 0.5913, 0.5016, 0.5913, 0.5016, 0.5913, 0.7484, 0.5763, 0.7484, 0.5763, 0.5016, 0.6226, 0.001552, 0.3774, 0.001552, 0.3774, 0.001072, 0.6226, 0.001072, 0.6226, 0.001072, 0.3774, 0.001072, 0.3774, 0.0006398, 0.6226, 0.0006398, 0.6226, 0.0006398, 0.3774, 0.0006398, 0.3774, 0.0, 0.6226, 0.0, 0.8549, 0.5024, 0.8549, 0.7476, 0.8413, 0.7476, 0.8413, 0.5024, 0.8413, 0.5024, 0.8413, 0.7476, 0.8263, 0.7476, 0.8263, 0.5024, 0.6226, 0.9984, 0.6226, 0.7516, 0.6233, 0.7516, 0.6233, 0.9984, 0.6233, 0.9984, 0.6233, 0.7516, 0.624, 0.7516, 0.624, 0.9984, 0.624, 0.9984, 0.624, 0.7516, 0.625, 0.7516, 0.625, 0.9984, 0.1451, 0.7484, 0.1451, 0.5016, 0.1587, 0.5016, 0.1587, 0.7484, 0.1587, 0.7484, 0.1587, 0.5016, 0.1737, 0.5016, 0.1737, 0.7484, 0.6737, 0.5024, 0.8263, 0.5024, 0.8263, 0.7476, 0.6737, 0.7476, 0.375, 0.0, 0.625, 0.0, 0.625, 0.25, 0.375, 0.25, 0.375, 0.25, 0.625, 0.25, 0.625, 0.5, 0.375, 0.5, 0.375, 0.5, 0.625, 0.5, 0.625, 0.75, 0.375, 0.75, 0.375, 0.75, 0.625, 0.75, 0.625, 1.0, 0.375, 1.0, 0.125, 0.5, 0.375, 0.5, 0.375, 0.75, 0.125, 0.75, 0.625, 0.5, 0.875, 0.5, 0.875, 0.75, 0.625, 0.75, 0.375, 0.0, 0.625, 0.0, 0.625, 0.25, 0.375, 0.25, 0.375, 0.25, 0.625, 0.25, 0.625, 0.5, 0.375, 0.5, 0.375, 0.5, 0.625, 0.5, 0.625, 0.75, 0.375, 0.75, 0.375, 0.75, 0.625, 0.75, 0.625, 1.0, 0.375, 1.0, 0.125, 0.5, 0.375, 0.5, 0.375, 0.75, 0.125, 0.75, 0.625, 0.5, 0.875, 0.5, 0.875, 0.75, 0.625, 0.75, 0.375, 0.0, 0.625, 0.0, 0.625, 0.25, 0.375, 0.25, 0.375, 0.25, 0.625, 0.25, 0.625, 0.5, 0.375, 0.5, 0.375, 0.5, 0.625, 0.5, 0.625, 0.75, 0.375, 0.75, 0.375, 0.75, 0.625, 0.75, 0.625, 1.0, 0.375, 1.0, 0.125, 0.5, 0.375, 0.5, 0.375, 0.75, 0.125, 0.75, 0.625, 0.5, 0.875, 0.5, 0.875, 0.75, 0.625, 0.75])
me_cube_007.use_remesh_preserve_volume = False
me_cube_007.use_remesh_preserve_attributes = False
me_cube_007.use_mirror_vertex_groups = False
me_cube_007.update()
me_cube_010 = bpy.data.meshes.new('Cube.010')
me_cube_010.from_pydata([(-1.16, 1.839, -0.03573), (-1.16, 1.816, -0.05856), (-1.183, 1.816, -0.03573), (-1.16, 1.838, -0.04279), (-1.16, 1.835, -0.04915), (-1.167, 1.838, -0.03573), (-1.167, 1.837, -0.04301), (-1.167, 1.834, -0.04884), (-1.173, 1.835, -0.03573), (-1.173, 1.834, -0.04276), (-1.172, 1.831, -0.04781), (-1.167, 1.816, -0.05744), (-1.173, 1.816, -0.0542), (-1.16, 1.823, -0.05744), (-1.167, 1.824, -0.05612), (-1.173, 1.823, -0.05306), (-1.16, 1.83, -0.0542), (-1.167, 1.829, -0.05304), (-1.172, 1.828, -0.05088), (-1.181, 1.823, -0.03573), (-1.178, 1.83, -0.03573), (-1.181, 1.816, -0.04279), (-1.18, 1.824, -0.04297), (-1.177, 1.829, -0.04274), (-1.178, 1.816, -0.04915), (-1.177, 1.823, -0.04885), (-1.175, 1.828, -0.04781), (-1.16, 1.816, 0.05856), (-1.16, 1.839, 0.03573), (-1.183, 1.816, 0.03573), (-1.16, 1.823, 0.05744), (-1.16, 1.83, 0.0542), (-1.167, 1.816, 0.05744), (-1.167, 1.824, 0.05612), (-1.167, 1.829, 0.05306), (-1.173, 1.816, 0.0542), (-1.173, 1.823, 0.05304), (-1.172, 1.828, 0.05088), (-1.167, 1.838, 0.03573), (-1.173, 1.835, 0.03573), (-1.16, 1.838, 0.04279), (-1.167, 1.837, 0.04297), (-1.173, 1.834, 0.04274), (-1.16, 1.835, 0.04915), (-1.167, 1.834, 0.04885), (-1.172, 1.831, 0.04781), (-1.181, 1.816, 0.04279), (-1.178, 1.816, 0.04915), (-1.181, 1.823, 0.03573), (-1.18, 1.824, 0.04301), (-1.177, 1.823, 0.04884), (-1.178, 1.83, 0.03573), (-1.177, 1.829, 0.04276), (-1.175, 1.828, 0.04781), (-1.183, -1.816, -0.03573), (-1.16, -1.816, -0.05856), (-1.16, -1.839, -0.03573), (-1.181, -1.816, -0.04279), (-1.178, -1.816, -0.04915), (-1.181, -1.823, -0.03573), (-1.18, -1.824, -0.04301), (-1.177, -1.823, -0.04884), (-1.178, -1.83, -0.03573), (-1.177, -1.829, -0.04276), (-1.175, -1.828, -0.04781), (-1.16, -1.823, -0.05744), (-1.16, -1.83, -0.0542), (-1.167, -1.816, -0.05744), (-1.167, -1.824, -0.05612), (-1.167, -1.829, -0.05306), (-1.173, -1.816, -0.0542), (-1.173, -1.823, -0.05304), (-1.172, -1.828, -0.05088), (-1.167, -1.838, -0.03573), (-1.173, -1.835, -0.03573), (-1.16, -1.838, -0.04279), (-1.167, -1.837, -0.04297), (-1.173, -1.834, -0.04274), (-1.16, -1.835, -0.04915), (-1.167, -1.834, -0.04885), (-1.172, -1.831, -0.04781), (-1.183, -1.816, 0.03573), (-1.16, -1.839, 0.03573), (-1.16, -1.816, 0.05856), (-1.181, -1.823, 0.03573), (-1.178, -1.83, 0.03573), (-1.181, -1.816, 0.04279), (-1.18, -1.824, 0.04297), (-1.177, -1.829, 0.04274), (-1.178, -1.816, 0.04915), (-1.177, -1.823, 0.04885), (-1.175, -1.828, 0.04781), (-1.16, -1.838, 0.04279), (-1.16, -1.835, 0.04915), (-1.167, -1.838, 0.03573), (-1.167, -1.837, 0.04301), (-1.167, -1.834, 0.04884), (-1.173, -1.835, 0.03573), (-1.173, -1.834, 0.04276), (-1.172, -1.831, 0.04781), (-1.167, -1.816, 0.05744), (-1.173, -1.816, 0.0542), (-1.16, -1.823, 0.05744), (-1.167, -1.824, 0.05612), (-1.173, -1.823, 0.05306), (-1.16, -1.83, 0.0542), (-1.167, -1.829, 0.05304), (-1.172, -1.828, 0.05088), (1.16, 1.839, -0.03573), (1.183, 1.816, -0.03573), (1.16, 1.816, -0.05856), (1.167, 1.838, -0.03573), (1.173, 1.835, -0.03573), (1.16, 1.838, -0.04279), (1.167, 1.837, -0.04297), (1.173, 1.834, -0.04274), (1.16, 1.835, -0.04915), (1.167, 1.834, -0.04885), (1.172, 1.831, -0.04781), (1.181, 1.816, -0.04279), (1.178, 1.816, -0.04915), (1.181, 1.823, -0.03573), (1.18, 1.824, -0.04301), (1.177, 1.823, -0.04884), (1.178, 1.83, -0.03573), (1.177, 1.829, -0.04276), (1.175, 1.828, -0.04781), (1.16, 1.823, -0.05744), (1.16, 1.83, -0.0542), (1.167, 1.816, -0.05744), (1.167, 1.824, -0.05612), (1.167, 1.829, -0.05306), (1.173, 1.816, -0.0542), (1.173, 1.823, -0.05304), (1.172, 1.828, -0.05088), (1.183, 1.816, 0.03573), (1.16, 1.839, 0.03573), (1.16, 1.816, 0.05856), (1.181, 1.823, 0.03573), (1.178, 1.83, 0.03573), (1.181, 1.816, 0.04279), (1.18, 1.824, 0.04297), (1.177, 1.829, 0.04274), (1.178, 1.816, 0.04915), (1.177, 1.823, 0.04885), (1.175, 1.828, 0.04781), (1.16, 1.838, 0.04279), (1.16, 1.835, 0.04915), (1.167, 1.838, 0.03573), (1.167, 1.837, 0.04301), (1.167, 1.834, 0.04884), (1.173, 1.835, 0.03573), (1.173, 1.834, 0.04276), (1.172, 1.831, 0.04781), (1.167, 1.816, 0.05744), (1.173, 1.816, 0.0542), (1.16, 1.823, 0.05744), (1.167, 1.824, 0.05612), (1.173, 1.823, 0.05306), (1.16, 1.83, 0.0542), (1.167, 1.829, 0.05304), (1.172, 1.828, 0.05088), (1.183, -1.816, -0.03573), (1.16, -1.839, -0.03573), (1.16, -1.816, -0.05856), (1.181, -1.823, -0.03573), (1.178, -1.83, -0.03573), (1.181, -1.816, -0.04279), (1.18, -1.824, -0.04297), (1.177, -1.829, -0.04274), (1.178, -1.816, -0.04915), (1.177, -1.823, -0.04885), (1.175, -1.828, -0.04781), (1.16, -1.838, -0.04279), (1.16, -1.835, -0.04915), (1.167, -1.838, -0.03573), (1.167, -1.837, -0.04301), (1.167, -1.834, -0.04884), (1.173, -1.835, -0.03573), (1.173, -1.834, -0.04276), (1.172, -1.831, -0.04781), (1.167, -1.816, -0.05744), (1.173, -1.816, -0.0542), (1.16, -1.823, -0.05744), (1.167, -1.824, -0.05612), (1.173, -1.823, -0.05306), (1.16, -1.83, -0.0542), (1.167, -1.829, -0.05304), (1.172, -1.828, -0.05088), (1.16, -1.816, 0.05856), (1.16, -1.839, 0.03573), (1.183, -1.816, 0.03573), (1.16, -1.823, 0.05744), (1.16, -1.83, 0.0542), (1.167, -1.816, 0.05744), (1.167, -1.824, 0.05612), (1.167, -1.829, 0.05306), (1.173, -1.816, 0.0542), (1.173, -1.823, 0.05304), (1.172, -1.828, 0.05088), (1.167, -1.838, 0.03573), (1.173, -1.835, 0.03573), (1.16, -1.838, 0.04279), (1.167, -1.837, 0.04297), (1.173, -1.834, 0.04274), (1.16, -1.835, 0.04915), (1.167, -1.834, 0.04885), (1.172, -1.831, 0.04781), (1.181, -1.816, 0.04279), (1.178, -1.816, 0.04915), (1.181, -1.823, 0.03573), (1.18, -1.824, 0.04301), (1.177, -1.823, 0.04884), (1.178, -1.83, 0.03573), (1.177, -1.829, 0.04276), (1.175, -1.828, 0.04781)], [], [(137, 27, 83, 189), (191, 162, 109, 135), (82, 56, 163, 190), (1, 110, 164, 55), (29, 2, 54, 81), (0, 3, 6, 5), (3, 4, 7, 6), (4, 16, 17, 7), (5, 6, 9, 8), (6, 7, 10, 9), (7, 17, 18, 10), (1, 11, 14, 13), (11, 12, 15, 14), (12, 24, 25, 15), (13, 14, 17, 16), (14, 15, 18, 17), (15, 25, 26, 18), (2, 19, 22, 21), (19, 20, 23, 22), (20, 8, 9, 23), (21, 22, 25, 24), (22, 23, 26, 25), (23, 9, 10, 26), (10, 18, 26), (27, 30, 33, 32), (30, 31, 34, 33), (31, 43, 44, 34), (32, 33, 36, 35), (33, 34, 37, 36), (34, 44, 45, 37), (28, 38, 41, 40), (38, 39, 42, 41), (39, 51, 52, 42), (40, 41, 44, 43), (41, 42, 45, 44), (42, 52, 53, 45), (29, 46, 49, 48), (46, 47, 50, 49), (47, 35, 36, 50), (48, 49, 52, 51), (49, 50, 53, 52), (50, 36, 37, 53), (37, 45, 53), (54, 57, 60, 59), (57, 58, 61, 60), (58, 70, 71, 61), (59, 60, 63, 62), (60, 61, 64, 63), (61, 71, 72, 64), (55, 65, 68, 67), (65, 66, 69, 68), (66, 78, 79, 69), (67, 68, 71, 70), (68, 69, 72, 71), (69, 79, 80, 72), (56, 73, 76, 75), (73, 74, 77, 76), (74, 62, 63, 77), (75, 76, 79, 78), (76, 77, 80, 79), (77, 63, 64, 80), (64, 72, 80), (81, 84, 87, 86), (84, 85, 88, 87), (85, 97, 98, 88), (86, 87, 90, 89), (87, 88, 91, 90), (88, 98, 99, 91), (82, 92, 95, 94), (92, 93, 96, 95), (93, 105, 106, 96), (94, 95, 98, 97), (95, 96, 99, 98), (96, 106, 107, 99), (83, 100, 103, 102), (100, 101, 104, 103), (101, 89, 90, 104), (102, 103, 106, 105), (103, 104, 107, 106), (104, 90, 91, 107), (91, 99, 107), (108, 111, 114, 113), (111, 112, 115, 114), (112, 124, 125, 115), (113, 114, 117, 116), (114, 115, 118, 117), (115, 125, 126, 118), (109, 119, 122, 121), (119, 120, 123, 122), (120, 132, 133, 123), (121, 122, 125, 124), (122, 123, 126, 125), (123, 133, 134, 126), (110, 127, 130, 129), (127, 128, 131, 130), (128, 116, 117, 131), (129, 130, 133, 132), (130, 131, 134, 133), (131, 117, 118, 134), (118, 126, 134), (135, 138, 141, 140), (138, 139, 142, 141), (139, 151, 152, 142), (140, 141, 144, 143), (141, 142, 145, 144), (142, 152, 153, 145), (136, 146, 149, 148), (146, 147, 150, 149), (147, 159, 160, 150), (148, 149, 152, 151), (149, 150, 153, 152), (150, 160, 161, 153), (137, 154, 157, 156), (154, 155, 158, 157), (155, 143, 144, 158), (156, 157, 160, 159), (157, 158, 161, 160), (158, 144, 145, 161), (145, 153, 161), (162, 165, 168, 167), (165, 166, 169, 168), (166, 178, 179, 169), (167, 168, 171, 170), (168, 169, 172, 171), (169, 179, 180, 172), (163, 173, 176, 175), (173, 174, 177, 176), (174, 186, 187, 177), (175, 176, 179, 178), (176, 177, 180, 179), (177, 187, 188, 180), (164, 181, 184, 183), (181, 182, 185, 184), (182, 170, 171, 185), (183, 184, 187, 186), (184, 185, 188, 187), (185, 171, 172, 188), (172, 180, 188), (189, 192, 195, 194), (192, 193, 196, 195), (193, 205, 206, 196), (194, 195, 198, 197), (195, 196, 199, 198), (196, 206, 207, 199), (190, 200, 203, 202), (200, 201, 204, 203), (201, 213, 214, 204), (202, 203, 206, 205), (203, 204, 207, 206), (204, 214, 215, 207), (191, 208, 211, 210), (208, 209, 212, 211), (209, 197, 198, 212), (210, 211, 214, 213), (211, 212, 215, 214), (212, 198, 199, 215), (199, 207, 215), (137, 189, 194, 154), (154, 194, 197, 155), (155, 197, 209, 143), (143, 209, 208, 140), (140, 208, 191, 135), (27, 137, 156, 30), (30, 156, 159, 31), (31, 159, 147, 43), (43, 147, 146, 40), (40, 146, 136, 28), (2, 29, 48, 19), (19, 48, 51, 20), (20, 51, 39, 8), (8, 39, 38, 5), (5, 38, 28, 0), (190, 163, 175, 200), (200, 175, 178, 201), (201, 178, 166, 213), (213, 166, 165, 210), (210, 165, 162, 191), (56, 82, 94, 73), (73, 94, 97, 74), (74, 97, 85, 62), (62, 85, 84, 59), (59, 84, 81, 54), (108, 136, 148, 111), (111, 148, 151, 112), (112, 151, 139, 124), (124, 139, 138, 121), (121, 138, 135, 109), (55, 164, 183, 65), (65, 183, 186, 66), (66, 186, 174, 78), (78, 174, 173, 75), (75, 173, 163, 56), (1, 55, 67, 11), (11, 67, 70, 12), (12, 70, 58, 24), (24, 58, 57, 21), (21, 57, 54, 2), (189, 83, 102, 192), (192, 102, 105, 193), (193, 105, 93, 205), (205, 93, 92, 202), (202, 92, 82, 190), (164, 110, 129, 181), (181, 129, 132, 182), (182, 132, 120, 170), (170, 120, 119, 167), (167, 119, 109, 162), (110, 1, 13, 127), (127, 13, 16, 128), (128, 16, 4, 116), (116, 4, 3, 113), (113, 3, 0, 108), (83, 27, 32, 100), (100, 32, 35, 101), (101, 35, 47, 89), (89, 47, 46, 86), (86, 46, 29, 81), (136, 108, 0, 28)])
me_cube_010.polygons.foreach_set('use_smooth', [True] * 218)
_uv = me_cube_010.uv_layers.new(name='UVMap')
_uv.uv.foreach_set('vector', [0.3774, 0.7516, 0.6226, 0.7516, 0.6226, 0.9984, 0.3774, 0.9984, 0.4237, 0.5016, 0.5763, 0.5016, 0.5763, 0.7484, 0.4237, 0.7484, 0.4237, 0.2524, 0.5763, 0.2524, 0.5763, 0.4976, 0.4237, 0.4976, 0.3774, 0.001552, 0.6226, 0.001552, 0.6226, 0.2484, 0.3774, 0.2484, 0.1737, 0.5016, 0.3263, 0.5016, 0.3263, 0.7484, 0.1737, 0.7484, 0.8263, 0.7476, 0.8413, 0.7476, 0.8418, 0.7484, 0.8263, 0.7483, 0.8413, 0.7476, 0.8549, 0.7476, 0.8542, 0.7483, 0.8418, 0.7484, 0.8549, 0.7476, 0.875, 0.7476, 0.875, 0.7483, 0.8542, 0.7483, 0.8263, 0.7483, 0.8418, 0.7484, 0.8413, 0.749, 0.8263, 0.749, 0.8418, 0.7484, 0.8542, 0.7483, 0.8521, 0.7489, 0.8413, 0.749, 0.8542, 0.7483, 0.875, 0.7483, 0.875, 0.7489, 0.8521, 0.7489, 0.3774, 0.001552, 0.3767, 0.001552, 0.3766, 0.001059, 0.3774, 0.001072, 0.3767, 0.001552, 0.376, 0.001552, 0.376, 0.001076, 0.3766, 0.001059, 0.376, 0.001552, 0.375, 0.001552, 0.375, 0.001074, 0.376, 0.001076, 0.3774, 0.001072, 0.3766, 0.001059, 0.3767, 0.00066, 0.3774, 0.0006398, 0.3766, 0.001059, 0.376, 0.001076, 0.3761, 0.0007307, 0.3767, 0.00066, 0.376, 0.001076, 0.375, 0.001074, 0.375, 0.0007307, 0.3761, 0.0007307, 0.3263, 0.5016, 0.3263, 0.5011, 0.3417, 0.5011, 0.3413, 0.5016, 0.3263, 0.5011, 0.3263, 0.5006, 0.3412, 0.5007, 0.3417, 0.5011, 0.3263, 0.5006, 0.3263, 0.5, 0.3413, 0.5, 0.3412, 0.5007, 0.3413, 0.5016, 0.3417, 0.5011, 0.3543, 0.5011, 0.3549, 0.5016, 0.3417, 0.5011, 0.3412, 0.5007, 0.3521, 0.5007, 0.3543, 0.5011, 0.3412, 0.5007, 0.3413, 0.5, 0.3521, 0.5, 0.3521, 0.5007, 0.8521, 0.7489, 0.875, 0.7489, 0.8521, 0.75, 0.6226, 0.7516, 0.6226, 0.7511, 0.6234, 0.7511, 0.6233, 0.7516, 0.6226, 0.7511, 0.6226, 0.7506, 0.6233, 0.7507, 0.6234, 0.7511, 0.6226, 0.7506, 0.6226, 0.75, 0.6233, 0.75, 0.6233, 0.7507, 0.6233, 0.7516, 0.6234, 0.7511, 0.624, 0.7511, 0.624, 0.7516, 0.6234, 0.7511, 0.6233, 0.7507, 0.6239, 0.7507, 0.624, 0.7511, 0.6233, 0.7507, 0.6233, 0.75, 0.6239, 0.75, 0.6239, 0.7507, 0.6737, 0.7476, 0.6737, 0.7483, 0.6583, 0.7484, 0.6587, 0.7476, 0.6737, 0.7483, 0.6737, 0.749, 0.6588, 0.749, 0.6583, 0.7484, 0.6737, 0.749, 0.6737, 0.75, 0.6587, 0.75, 0.6588, 0.749, 0.6587, 0.7476, 0.6583, 0.7484, 0.6457, 0.7483, 0.6451, 0.7476, 0.6583, 0.7484, 0.6588, 0.749, 0.6479, 0.7489, 0.6457, 0.7483, 0.6588, 0.749, 0.6587, 0.75, 0.6479, 0.75, 0.6479, 0.7489, 0.1737, 0.5016, 0.1587, 0.5016, 0.1582, 0.5011, 0.1737, 0.5011, 0.1587, 0.5016, 0.1451, 0.5016, 0.1458, 0.5011, 0.1582, 0.5011, 0.1451, 0.5016, 0.125, 0.5016, 0.125, 0.5011, 0.1458, 0.5011, 0.1737, 0.5011, 0.1582, 0.5011, 0.1587, 0.5007, 0.1737, 0.5006, 0.1582, 0.5011, 0.1458, 0.5011, 0.1479, 0.5007, 0.1587, 0.5007, 0.1458, 0.5011, 0.125, 0.5011, 0.125, 0.5007, 0.1479, 0.5007, 0.6239, 0.7507, 0.6239, 0.75, 0.625, 0.7507, 0.3263, 0.7484, 0.3413, 0.7484, 0.3418, 0.7489, 0.3263, 0.7489, 0.3413, 0.7484, 0.3549, 0.7484, 0.3542, 0.7489, 0.3418, 0.7489, 0.3549, 0.7484, 0.375, 0.7484, 0.375, 0.7489, 0.3542, 0.7489, 0.3263, 0.7489, 0.3418, 0.7489, 0.3413, 0.7493, 0.3263, 0.7494, 0.3418, 0.7489, 0.3542, 0.7489, 0.3521, 0.7493, 0.3413, 0.7493, 0.3542, 0.7489, 0.375, 0.7489, 0.375, 0.7493, 0.3521, 0.7493, 0.3774, 0.2484, 0.3774, 0.2489, 0.3766, 0.2489, 0.3767, 0.2484, 0.3774, 0.2489, 0.3774, 0.2494, 0.3767, 0.2493, 0.3766, 0.2489, 0.3774, 0.2494, 0.3774, 0.25, 0.3767, 0.25, 0.3767, 0.2493, 0.3767, 0.2484, 0.3766, 0.2489, 0.376, 0.2489, 0.376, 0.2484, 0.3766, 0.2489, 0.3767, 0.2493, 0.3761, 0.2493, 0.376, 0.2489, 0.3767, 0.2493, 0.3767, 0.25, 0.3761, 0.25, 0.3761, 0.2493, 0.5763, 0.2524, 0.5763, 0.2517, 0.5917, 0.2516, 0.5913, 0.2524, 0.5763, 0.2517, 0.5763, 0.251, 0.5912, 0.251, 0.5917, 0.2516, 0.5763, 0.251, 0.5763, 0.25, 0.5913, 0.25, 0.5912, 0.251, 0.5913, 0.2524, 0.5917, 0.2516, 0.6043, 0.2517, 0.6049, 0.2524, 0.5917, 0.2516, 0.5912, 0.251, 0.6021, 0.2511, 0.6043, 0.2517, 0.5912, 0.251, 0.5913, 0.25, 0.6021, 0.25, 0.6021, 0.2511, 0.3521, 0.7493, 0.375, 0.7493, 0.3521, 0.75, 0.1737, 0.7484, 0.1737, 0.7489, 0.1583, 0.7489, 0.1587, 0.7484, 0.1737, 0.7489, 0.1737, 0.7494, 0.1588, 0.7493, 0.1583, 0.7489, 0.1737, 0.7494, 0.1737, 0.75, 0.1587, 0.75, 0.1588, 0.7493, 0.1587, 0.7484, 0.1583, 0.7489, 0.1457, 0.7489, 0.1451, 0.7484, 0.1583, 0.7489, 0.1588, 0.7493, 0.1479, 0.7493, 0.1457, 0.7489, 0.1588, 0.7493, 0.1587, 0.75, 0.1479, 0.75, 0.1479, 0.7493, 0.4237, 0.2524, 0.4087, 0.2524, 0.4082, 0.2516, 0.4237, 0.2517, 0.4087, 0.2524, 0.3951, 0.2524, 0.3958, 0.2517, 0.4082, 0.2516, 0.3951, 0.2524, 0.375, 0.2524, 0.375, 0.2517, 0.3958, 0.2517, 0.4237, 0.2517, 0.4082, 0.2516, 0.4087, 0.251, 0.4237, 0.251, 0.4082, 0.2516, 0.3958, 0.2517, 0.3979, 0.2511, 0.4087, 0.251, 0.3958, 0.2517, 0.375, 0.2517, 0.375, 0.2511, 0.3979, 0.2511, 0.6226, 0.9984, 0.6233, 0.9984, 0.6234, 0.9989, 0.6226, 0.9989, 0.6233, 0.9984, 0.624, 0.9984, 0.624, 0.9989, 0.6234, 0.9989, 0.624, 0.9984, 0.625, 0.9984, 0.625, 0.9989, 0.624, 0.9989, 0.6226, 0.9989, 0.6234, 0.9989, 0.6233, 0.9993, 0.6226, 0.9994, 0.6234, 0.9989, 0.624, 0.9989, 0.6239, 0.9993, 0.6233, 0.9993, 0.624, 0.9989, 0.625, 0.9989, 0.625, 0.9993, 0.6239, 0.9993, 0.1479, 0.7493, 0.1479, 0.75, 0.125, 0.7493, 0.8263, 0.5024, 0.8263, 0.5017, 0.8417, 0.5016, 0.8413, 0.5024, 0.8263, 0.5017, 0.8263, 0.501, 0.8412, 0.501, 0.8417, 0.5016, 0.8263, 0.501, 0.8263, 0.5, 0.8413, 0.5, 0.8412, 0.501, 0.8413, 0.5024, 0.8417, 0.5016, 0.8543, 0.5017, 0.8549, 0.5024, 0.8417, 0.5016, 0.8412, 0.501, 0.8521, 0.5011, 0.8543, 0.5017, 0.8412, 0.501, 0.8413, 0.5, 0.8521, 0.5, 0.8521, 0.5011, 0.5763, 0.7484, 0.5913, 0.7484, 0.5918, 0.7489, 0.5763, 0.7489, 0.5913, 0.7484, 0.6049, 0.7484, 0.6042, 0.7489, 0.5918, 0.7489, 0.6049, 0.7484, 0.625, 0.7484, 0.625, 0.7489, 0.6042, 0.7489, 0.5763, 0.7489, 0.5918, 0.7489, 0.5913, 0.7493, 0.5763, 0.7494, 0.5918, 0.7489, 0.6042, 0.7489, 0.6021, 0.7493, 0.5913, 0.7493, 0.6042, 0.7489, 0.625, 0.7489, 0.625, 0.7493, 0.6021, 0.7493, 0.6226, 0.001552, 0.6226, 0.001072, 0.6234, 0.001057, 0.6233, 0.001552, 0.6226, 0.001072, 0.6226, 0.0006398, 0.6233, 0.0006608, 0.6234, 0.001057, 0.6226, 0.0006398, 0.6226, 0.0, 0.6233, 0.0, 0.6233, 0.0006608, 0.6233, 0.001552, 0.6234, 0.001057, 0.624, 0.001074, 0.624, 0.001552, 0.6234, 0.001057, 0.6233, 0.0006608, 0.6239, 0.0007307, 0.624, 0.001074, 0.6233, 0.0006608, 0.6233, 0.0, 0.6239, 0.0, 0.6239, 0.0007307, 0.8521, 0.5011, 0.8521, 0.5, 0.875, 0.5011, 0.4237, 0.7484, 0.4237, 0.7489, 0.4083, 0.7489, 0.4087, 0.7484, 0.4237, 0.7489, 0.4237, 0.7494, 0.4088, 0.7493, 0.4083, 0.7489, 0.4237, 0.7494, 0.4237, 0.75, 0.4087, 0.75, 0.4088, 0.7493, 0.4087, 0.7484, 0.4083, 0.7489, 0.3957, 0.7489, 0.3951, 0.7484, 0.4083, 0.7489, 0.4088, 0.7493, 0.3979, 0.7493, 0.3957, 0.7489, 0.4088, 0.7493, 0.4087, 0.75, 0.3979, 0.75, 0.3979, 0.7493, 0.6737, 0.5024, 0.6587, 0.5024, 0.6582, 0.5016, 0.6737, 0.5017, 0.6587, 0.5024, 0.6451, 0.5024, 0.6458, 0.5017, 0.6582, 0.5016, 0.6451, 0.5024, 0.625, 0.5024, 0.625, 0.5017, 0.6458, 0.5017, 0.6737, 0.5017, 0.6582, 0.5016, 0.6587, 0.501, 0.6737, 0.501, 0.6582, 0.5016, 0.6458, 0.5017, 0.6479, 0.5011, 0.6587, 0.501, 0.6458, 0.5017, 0.625, 0.5017, 0.625, 0.5011, 0.6479, 0.5011, 0.3774, 0.7516, 0.3767, 0.7516, 0.3766, 0.7511, 0.3774, 0.7511, 0.3767, 0.7516, 0.376, 0.7516, 0.376, 0.7511, 0.3766, 0.7511, 0.376, 0.7516, 0.375, 0.7516, 0.375, 0.7511, 0.376, 0.7511, 0.3774, 0.7511, 0.3766, 0.7511, 0.3767, 0.7507, 0.3774, 0.7506, 0.3766, 0.7511, 0.376, 0.7511, 0.3761, 0.7507, 0.3767, 0.7507, 0.376, 0.7511, 0.375, 0.7511, 0.375, 0.7507, 0.3761, 0.7507, 0.3979, 0.7493, 0.3979, 0.75, 0.375, 0.7493, 0.5763, 0.5016, 0.5763, 0.5011, 0.5917, 0.5011, 0.5913, 0.5016, 0.5763, 0.5011, 0.5763, 0.5006, 0.5912, 0.5007, 0.5917, 0.5011, 0.5763, 0.5006, 0.5763, 0.499, 0.5913, 0.499, 0.5912, 0.5007, 0.5913, 0.5016, 0.5917, 0.5011, 0.6043, 0.5011, 0.6049, 0.5016, 0.5917, 0.5011, 0.5912, 0.5007, 0.6021, 0.5007, 0.6043, 0.5011, 0.5912, 0.5007, 0.5913, 0.499, 0.6021, 0.4989, 0.6021, 0.5007, 0.5763, 0.4976, 0.5913, 0.4976, 0.5918, 0.4984, 0.5763, 0.4983, 0.5913, 0.4976, 0.6049, 0.4976, 0.6042, 0.4983, 0.5918, 0.4984, 0.6049, 0.4976, 0.625, 0.4976, 0.625, 0.4983, 0.6042, 0.4983, 0.5763, 0.4983, 0.5918, 0.4984, 0.5913, 0.499, 0.5763, 0.499, 0.5918, 0.4984, 0.6042, 0.4983, 0.6021, 0.4989, 0.5913, 0.499, 0.6042, 0.4983, 0.625, 0.4983, 0.625, 0.4989, 0.6021, 0.4989, 0.6226, 0.2484, 0.6233, 0.2484, 0.6234, 0.2489, 0.6226, 0.2489, 0.6233, 0.2484, 0.624, 0.2484, 0.624, 0.2489, 0.6234, 0.2489, 0.624, 0.2484, 0.625, 0.2484, 0.625, 0.2489, 0.624, 0.2489, 0.6226, 0.2489, 0.6234, 0.2489, 0.6233, 0.2493, 0.6226, 0.2494, 0.6234, 0.2489, 0.624, 0.2489, 0.6239, 0.2493, 0.6233, 0.2493, 0.624, 0.2489, 0.625, 0.2489, 0.625, 0.2493, 0.6239, 0.2493, 0.6021, 0.5007, 0.6021, 0.5, 0.625, 0.5007, 0.3774, 0.9984, 0.3774, 0.9989, 0.3766, 0.9989, 0.3767, 0.9984, 0.3774, 0.9989, 0.3774, 0.9994, 0.3767, 0.9993, 0.3766, 0.9989, 0.3774, 0.9994, 0.3774, 1.0, 0.3767, 1.0, 0.3767, 0.9993, 0.3767, 0.9984, 0.3766, 0.9989, 0.376, 0.9989, 0.376, 0.9984, 0.3766, 0.9989, 0.3767, 0.9993, 0.3761, 0.9993, 0.376, 0.9989, 0.3767, 0.9993, 0.3767, 1.0, 0.3761, 1.0, 0.3761, 0.9993, 0.4237, 0.4976, 0.4237, 0.4983, 0.4083, 0.4984, 0.4087, 0.4976, 0.4237, 0.4983, 0.4237, 0.499, 0.4088, 0.499, 0.4083, 0.4984, 0.4237, 0.499, 0.4237, 0.5006, 0.4087, 0.5007, 0.4088, 0.499, 0.4087, 0.4976, 0.4083, 0.4984, 0.3957, 0.4983, 0.3951, 0.4976, 0.4083, 0.4984, 0.4088, 0.499, 0.3979, 0.4989, 0.3957, 0.4983, 0.4088, 0.499, 0.4087, 0.5007, 0.3979, 0.5007, 0.3979, 0.4989, 0.4237, 0.5016, 0.4087, 0.5016, 0.4082, 0.5011, 0.4237, 0.5011, 0.4087, 0.5016, 0.3951, 0.5016, 0.3958, 0.5011, 0.4082, 0.5011, 0.3951, 0.5016, 0.375, 0.5016, 0.375, 0.5011, 0.3958, 0.5011, 0.4237, 0.5011, 0.4082, 0.5011, 0.4087, 0.5007, 0.4237, 0.5006, 0.4082, 0.5011, 0.3958, 0.5011, 0.3979, 0.5007, 0.4087, 0.5007, 0.3958, 0.5011, 0.375, 0.5011, 0.375, 0.5007, 0.3979, 0.5007, 0.3761, 0.9993, 0.3761, 1.0, 0.375, 0.9993, 0.3774, 0.7516, 0.3774, 0.9984, 0.3767, 0.9984, 0.3767, 0.7516, 0.3767, 0.7516, 0.3767, 0.9984, 0.376, 0.9984, 0.376, 0.7516, 0.376, 0.7516, 0.376, 0.9984, 0.375, 0.9984, 0.375, 0.7516, 0.3951, 0.7484, 0.3951, 0.5016, 0.4087, 0.5016, 0.4087, 0.7484, 0.4087, 0.7484, 0.4087, 0.5016, 0.4237, 0.5016, 0.4237, 0.7484, 0.6226, 0.7516, 0.3774, 0.7516, 0.3774, 0.7511, 0.6226, 0.7511, 0.6226, 0.7511, 0.3774, 0.7511, 0.3774, 0.7506, 0.6226, 0.7506, 0.6226, 0.7506, 0.3774, 0.7506, 0.3774, 0.75, 0.6226, 0.75, 0.6451, 0.7476, 0.6451, 0.5024, 0.6587, 0.5024, 0.6587, 0.7476, 0.6587, 0.7476, 0.6587, 0.5024, 0.6737, 0.5024, 0.6737, 0.7476, 0.3263, 0.5016, 0.1737, 0.5016, 0.1737, 0.5011, 0.3263, 0.5011, 0.3263, 0.5011, 0.1737, 0.5011, 0.1737, 0.5006, 0.3263, 0.5006, 0.3263, 0.5006, 0.1737, 0.5006, 0.1737, 0.5, 0.3263, 0.5, 0.8263, 0.749, 0.6737, 0.749, 0.6737, 0.7483, 0.8263, 0.7483, 0.8263, 0.7483, 0.6737, 0.7483, 0.6737, 0.7476, 0.8263, 0.7476, 0.4237, 0.4976, 0.5763, 0.4976, 0.5763, 0.4983, 0.4237, 0.4983, 0.4237, 0.4983, 0.5763, 0.4983, 0.5763, 0.499, 0.4237, 0.499, 0.4237, 0.499, 0.5763, 0.499, 0.5763, 0.5006, 0.4237, 0.5006, 0.4237, 0.5006, 0.5763, 0.5006, 0.5763, 0.5011, 0.4237, 0.5011, 0.4237, 0.5011, 0.5763, 0.5011, 0.5763, 0.5016, 0.4237, 0.5016, 0.5763, 0.2524, 0.4237, 0.2524, 0.4237, 0.2517, 0.5763, 0.2517, 0.5763, 0.2517, 0.4237, 0.2517, 0.4237, 0.251, 0.5763, 0.251, 0.5763, 0.251, 0.4237, 0.251, 0.4237, 0.25, 0.5763, 0.25, 0.3263, 0.7494, 0.1737, 0.7494, 0.1737, 0.7489, 0.3263, 0.7489, 0.3263, 0.7489, 0.1737, 0.7489, 0.1737, 0.7484, 0.3263, 0.7484, 0.8263, 0.5024, 0.6737, 0.5024, 0.6737, 0.5017, 0.8263, 0.5017, 0.8263, 0.5017, 0.6737, 0.5017, 0.6737, 0.501, 0.8263, 0.501, 0.8263, 0.501, 0.6737, 0.501, 0.6737, 0.5, 0.8263, 0.5, 0.5763, 0.7494, 0.4237, 0.7494, 0.4237, 0.7489, 0.5763, 0.7489, 0.5763, 0.7489, 0.4237, 0.7489, 0.4237, 0.7484, 0.5763, 0.7484, 0.3774, 0.2484, 0.6226, 0.2484, 0.6226, 0.2489, 0.3774, 0.2489, 0.3774, 0.2489, 0.6226, 0.2489, 0.6226, 0.2494, 0.3774, 0.2494, 0.3774, 0.2494, 0.6226, 0.2494, 0.6226, 0.25, 0.3774, 0.25, 0.6049, 0.2524, 0.6049, 0.4976, 0.5913, 0.4976, 0.5913, 0.2524, 0.5913, 0.2524, 0.5913, 0.4976, 0.5763, 0.4976, 0.5763, 0.2524, 0.3774, 0.001552, 0.3774, 0.2484, 0.3767, 0.2484, 0.3767, 0.001552, 0.3767, 0.001552, 0.3767, 0.2484, 0.376, 0.2484, 0.376, 0.001552, 0.376, 0.001552, 0.376, 0.2484, 0.375, 0.2484, 0.375, 0.001552, 0.3549, 0.5016, 0.3549, 0.7484, 0.3413, 0.7484, 0.3413, 0.5016, 0.3413, 0.5016, 0.3413, 0.7484, 0.3263, 0.7484, 0.3263, 0.5016, 0.3774, 0.9984, 0.6226, 0.9984, 0.6226, 0.9989, 0.3774, 0.9989, 0.3774, 0.9989, 0.6226, 0.9989, 0.6226, 0.9994, 0.3774, 0.9994, 0.3774, 0.9994, 0.6226, 0.9994, 0.6226, 1.0, 0.3774, 1.0, 0.3951, 0.4976, 0.3951, 0.2524, 0.4087, 0.2524, 0.4087, 0.4976, 0.4087, 0.4976, 0.4087, 0.2524, 0.4237, 0.2524, 0.4237, 0.4976, 0.6226, 0.2484, 0.6226, 0.001552, 0.6233, 0.001552, 0.6233, 0.2484, 0.6233, 0.2484, 0.6233, 0.001552, 0.624, 0.001552, 0.624, 0.2484, 0.624, 0.2484, 0.624, 0.001552, 0.625, 0.001552, 0.625, 0.2484, 0.6049, 0.5016, 0.6049, 0.7484, 0.5913, 0.7484, 0.5913, 0.5016, 0.5913, 0.5016, 0.5913, 0.7484, 0.5763, 0.7484, 0.5763, 0.5016, 0.6226, 0.001552, 0.3774, 0.001552, 0.3774, 0.001072, 0.6226, 0.001072, 0.6226, 0.001072, 0.3774, 0.001072, 0.3774, 0.0006398, 0.6226, 0.0006398, 0.6226, 0.0006398, 0.3774, 0.0006398, 0.3774, 0.0, 0.6226, 0.0, 0.8549, 0.5024, 0.8549, 0.7476, 0.8413, 0.7476, 0.8413, 0.5024, 0.8413, 0.5024, 0.8413, 0.7476, 0.8263, 0.7476, 0.8263, 0.5024, 0.6226, 0.9984, 0.6226, 0.7516, 0.6233, 0.7516, 0.6233, 0.9984, 0.6233, 0.9984, 0.6233, 0.7516, 0.624, 0.7516, 0.624, 0.9984, 0.624, 0.9984, 0.624, 0.7516, 0.625, 0.7516, 0.625, 0.9984, 0.1451, 0.7484, 0.1451, 0.5016, 0.1587, 0.5016, 0.1587, 0.7484, 0.1587, 0.7484, 0.1587, 0.5016, 0.1737, 0.5016, 0.1737, 0.7484, 0.6737, 0.5024, 0.8263, 0.5024, 0.8263, 0.7476, 0.6737, 0.7476])
me_cube_010.use_remesh_preserve_volume = False
me_cube_010.use_remesh_preserve_attributes = False
me_cube_010.use_mirror_vertex_groups = False
me_cube_010.update()

# ---- objects
ob_bench = bpy.data.objects.new('Bench', me_cube_007)
ob_cushion = bpy.data.objects.new('Cushion', me_cube_010)

# ---- transforms, parenting, visibility, modifiers, constraints
ob_bench.location = (-0.8686, -1.166, 0.2157)
ob_bench.scale = (0.025, 0.025, 0.215)
ob_bench.lineart.crease_threshold = 0.0
ob_cushion.location = (0.0, -1.043, 0.4735)
ob_cushion.scale = (0.7431, 0.07288, 0.1767)
ob_cushion.lock_rotations_4d = False
ob_cushion.empty_display_type = 'ARROWS'
ob_cushion.lineart.crease_threshold = 0.0

# ---- collection membership
col_collection.objects.link(ob_bench)
col_collection.objects.link(ob_cushion)

# ---- scene / render settings (as saved in the file)
scene.frame_start = 1; scene.frame_end = 250; scene.frame_set(1)
scene.render.engine = 'BLENDER_EEVEE_NEXT'
scene.cycles.use_denoising = False
scene.cycles.samples = 128
scene.cycles.sampling_pattern = 'TABULATED_SOBOL'
scene.cycles.use_adaptive_sampling = False
scene.cycles.use_light_tree = False
scene.view_settings.view_transform = 'Filmic'
bpy.context.view_layer.update()

# ---- added for rendering (the .blend has no active camera and no usable light): camera, sun
cam_auto = bpy.data.cameras.new('AutoCamera')
cam_auto.lens = 50.0
cam_auto.sensor_width = 36.0
cam_auto.clip_end = 1000.0
ob_auto_camera = bpy.data.objects.new('AutoCamera', cam_auto)
scene.collection.objects.link(ob_auto_camera)
ob_auto_camera.location = (1.74655, -3.13837, 1.63954)
ob_auto_camera.rotation_euler = (1.09748, -7.21219e-08, 0.694738)
scene.camera = ob_auto_camera
light_auto_sun = bpy.data.lights.new('AutoSun', 'SUN')
light_auto_sun.energy = 3.0
light_auto_sun.angle = 0.0523599
ob_auto_sun = bpy.data.objects.new('AutoSun', light_auto_sun)
scene.collection.objects.link(ob_auto_sun)
ob_auto_sun.rotation_euler = (0.872665, 0.174533, 0.523599)
bpy.context.view_layer.update()

